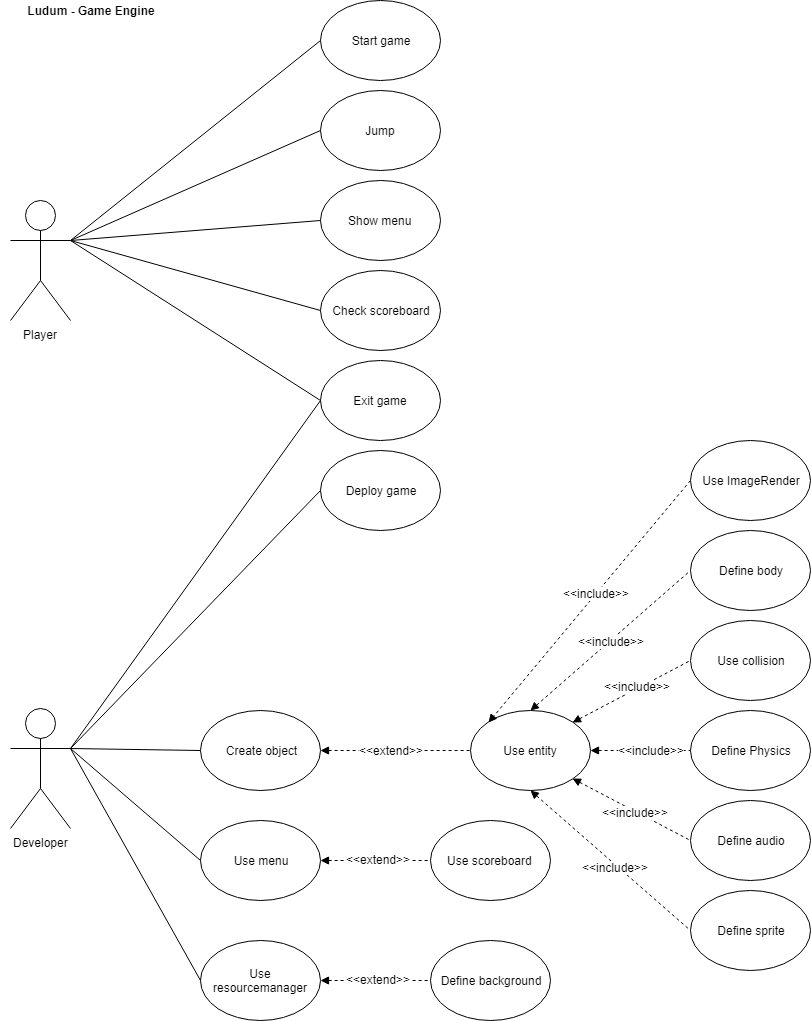

The diagram above was exported from draw.io. Its source (the exported page's mxGraphModel, read from the mxfile embedded in the PNG):
<mxGraphModel dx="1764" dy="871" grid="1" gridSize="10" guides="1" tooltips="1" connect="1" arrows="1" fold="1" page="1" pageScale="1" pageWidth="850" pageHeight="1100" math="0" shadow="0">
  <root>
    <mxCell id="0" />
    <mxCell id="1" parent="0" />
    <mxCell id="YpSDNRE2MJN8UZXmmiKn-1" value="Start game" style="ellipse;whiteSpace=wrap;html=1;" vertex="1" parent="1">
      <mxGeometry x="340" y="10" width="120" height="80" as="geometry" />
    </mxCell>
    <mxCell id="YpSDNRE2MJN8UZXmmiKn-2" value="Exit game" style="ellipse;whiteSpace=wrap;html=1;" vertex="1" parent="1">
      <mxGeometry x="340" y="370" width="120" height="80" as="geometry" />
    </mxCell>
    <mxCell id="YpSDNRE2MJN8UZXmmiKn-3" value="Show menu" style="ellipse;whiteSpace=wrap;html=1;" vertex="1" parent="1">
      <mxGeometry x="340" y="190" width="120" height="80" as="geometry" />
    </mxCell>
    <mxCell id="YpSDNRE2MJN8UZXmmiKn-4" value="Check scoreboard" style="ellipse;whiteSpace=wrap;html=1;" vertex="1" parent="1">
      <mxGeometry x="340" y="280" width="120" height="80" as="geometry" />
    </mxCell>
    <mxCell id="YpSDNRE2MJN8UZXmmiKn-5" value="Jump" style="ellipse;whiteSpace=wrap;html=1;" vertex="1" parent="1">
      <mxGeometry x="340" y="100" width="120" height="80" as="geometry" />
    </mxCell>
    <mxCell id="YpSDNRE2MJN8UZXmmiKn-6" value="Deploy game" style="ellipse;whiteSpace=wrap;html=1;" vertex="1" parent="1">
      <mxGeometry x="340" y="460" width="120" height="80" as="geometry" />
    </mxCell>
    <mxCell id="YpSDNRE2MJN8UZXmmiKn-7" value="Define sprite&lt;br&gt;" style="ellipse;whiteSpace=wrap;html=1;" vertex="1" parent="1">
      <mxGeometry x="710" y="900" width="120" height="80" as="geometry" />
    </mxCell>
    <mxCell id="YpSDNRE2MJN8UZXmmiKn-8" value="Define background" style="ellipse;whiteSpace=wrap;html=1;" vertex="1" parent="1">
      <mxGeometry x="450" y="950" width="120" height="80" as="geometry" />
    </mxCell>
    <mxCell id="YpSDNRE2MJN8UZXmmiKn-9" value="Use collision" style="ellipse;whiteSpace=wrap;html=1;" vertex="1" parent="1">
      <mxGeometry x="710" y="630" width="120" height="80" as="geometry" />
    </mxCell>
    <mxCell id="YpSDNRE2MJN8UZXmmiKn-10" value="Define body" style="ellipse;whiteSpace=wrap;html=1;" vertex="1" parent="1">
      <mxGeometry x="710" y="540" width="120" height="80" as="geometry" />
    </mxCell>
    <mxCell id="YpSDNRE2MJN8UZXmmiKn-11" value="Define Physics" style="ellipse;whiteSpace=wrap;html=1;" vertex="1" parent="1">
      <mxGeometry x="710" y="720" width="120" height="80" as="geometry" />
    </mxCell>
    <mxCell id="YpSDNRE2MJN8UZXmmiKn-12" value="Define audio" style="ellipse;whiteSpace=wrap;html=1;" vertex="1" parent="1">
      <mxGeometry x="710" y="810" width="120" height="80" as="geometry" />
    </mxCell>
    <mxCell id="YpSDNRE2MJN8UZXmmiKn-46" style="edgeStyle=none;rounded=0;orthogonalLoop=1;jettySize=auto;html=1;exitX=0.5;exitY=0;exitDx=0;exitDy=0;entryX=0;entryY=0.5;entryDx=0;entryDy=0;dashed=1;endArrow=none;endFill=0;startArrow=block;startFill=1;" edge="1" parent="1" source="YpSDNRE2MJN8UZXmmiKn-13" target="YpSDNRE2MJN8UZXmmiKn-10">
      <mxGeometry relative="1" as="geometry" />
    </mxCell>
    <mxCell id="YpSDNRE2MJN8UZXmmiKn-47" style="edgeStyle=none;rounded=0;orthogonalLoop=1;jettySize=auto;html=1;exitX=1;exitY=0;exitDx=0;exitDy=0;entryX=0;entryY=0.5;entryDx=0;entryDy=0;dashed=1;endArrow=none;endFill=0;startArrow=block;startFill=1;" edge="1" parent="1" source="YpSDNRE2MJN8UZXmmiKn-13" target="YpSDNRE2MJN8UZXmmiKn-9">
      <mxGeometry relative="1" as="geometry" />
    </mxCell>
    <mxCell id="YpSDNRE2MJN8UZXmmiKn-48" style="edgeStyle=none;rounded=0;orthogonalLoop=1;jettySize=auto;html=1;exitX=1;exitY=0.5;exitDx=0;exitDy=0;dashed=1;endArrow=none;endFill=0;startArrow=block;startFill=1;" edge="1" parent="1" source="YpSDNRE2MJN8UZXmmiKn-13" target="YpSDNRE2MJN8UZXmmiKn-11">
      <mxGeometry relative="1" as="geometry" />
    </mxCell>
    <mxCell id="YpSDNRE2MJN8UZXmmiKn-49" style="edgeStyle=none;rounded=0;orthogonalLoop=1;jettySize=auto;html=1;exitX=1;exitY=1;exitDx=0;exitDy=0;entryX=0;entryY=0.5;entryDx=0;entryDy=0;dashed=1;endArrow=none;endFill=0;startArrow=block;startFill=1;" edge="1" parent="1" source="YpSDNRE2MJN8UZXmmiKn-13" target="YpSDNRE2MJN8UZXmmiKn-12">
      <mxGeometry relative="1" as="geometry" />
    </mxCell>
    <mxCell id="YpSDNRE2MJN8UZXmmiKn-50" style="edgeStyle=none;rounded=0;orthogonalLoop=1;jettySize=auto;html=1;exitX=0.5;exitY=1;exitDx=0;exitDy=0;entryX=0;entryY=0.5;entryDx=0;entryDy=0;dashed=1;endArrow=none;endFill=0;startArrow=block;startFill=1;" edge="1" parent="1" source="YpSDNRE2MJN8UZXmmiKn-13" target="YpSDNRE2MJN8UZXmmiKn-7">
      <mxGeometry relative="1" as="geometry" />
    </mxCell>
    <mxCell id="YpSDNRE2MJN8UZXmmiKn-13" value="Use entity" style="ellipse;whiteSpace=wrap;html=1;" vertex="1" parent="1">
      <mxGeometry x="490" y="720" width="120" height="80" as="geometry" />
    </mxCell>
    <mxCell id="YpSDNRE2MJN8UZXmmiKn-53" style="edgeStyle=none;rounded=0;orthogonalLoop=1;jettySize=auto;html=1;exitX=1;exitY=0.5;exitDx=0;exitDy=0;endArrow=none;endFill=0;dashed=1;startArrow=block;startFill=1;" edge="1" parent="1" source="YpSDNRE2MJN8UZXmmiKn-14" target="YpSDNRE2MJN8UZXmmiKn-8">
      <mxGeometry relative="1" as="geometry" />
    </mxCell>
    <mxCell id="YpSDNRE2MJN8UZXmmiKn-14" value="Use resourcemanager" style="ellipse;whiteSpace=wrap;html=1;" vertex="1" parent="1">
      <mxGeometry x="220" y="950" width="120" height="80" as="geometry" />
    </mxCell>
    <mxCell id="YpSDNRE2MJN8UZXmmiKn-51" style="edgeStyle=none;rounded=0;orthogonalLoop=1;jettySize=auto;html=1;exitX=1;exitY=0.5;exitDx=0;exitDy=0;dashed=1;endArrow=none;endFill=0;startArrow=block;startFill=1;" edge="1" parent="1" source="YpSDNRE2MJN8UZXmmiKn-15" target="YpSDNRE2MJN8UZXmmiKn-16">
      <mxGeometry relative="1" as="geometry" />
    </mxCell>
    <mxCell id="YpSDNRE2MJN8UZXmmiKn-15" value="Use menu" style="ellipse;whiteSpace=wrap;html=1;" vertex="1" parent="1">
      <mxGeometry x="220" y="830" width="120" height="80" as="geometry" />
    </mxCell>
    <mxCell id="YpSDNRE2MJN8UZXmmiKn-16" value="Use scoreboard&amp;nbsp;" style="ellipse;whiteSpace=wrap;html=1;" vertex="1" parent="1">
      <mxGeometry x="450" y="830" width="120" height="80" as="geometry" />
    </mxCell>
    <mxCell id="YpSDNRE2MJN8UZXmmiKn-39" style="edgeStyle=none;rounded=0;orthogonalLoop=1;jettySize=auto;html=1;exitX=1;exitY=0.5;exitDx=0;exitDy=0;entryX=0;entryY=0.5;entryDx=0;entryDy=0;endArrow=none;endFill=0;dashed=1;startArrow=block;startFill=1;" edge="1" parent="1" source="YpSDNRE2MJN8UZXmmiKn-17" target="YpSDNRE2MJN8UZXmmiKn-13">
      <mxGeometry relative="1" as="geometry" />
    </mxCell>
    <mxCell id="YpSDNRE2MJN8UZXmmiKn-54" value="&amp;lt;&amp;lt;extend&amp;gt;&amp;gt;" style="text;html=1;resizable=0;points=[];align=center;verticalAlign=middle;labelBackgroundColor=#ffffff;" vertex="1" connectable="0" parent="YpSDNRE2MJN8UZXmmiKn-39">
      <mxGeometry x="-0.216" y="-1" relative="1" as="geometry">
        <mxPoint x="11" y="-2" as="offset" />
      </mxGeometry>
    </mxCell>
    <mxCell id="YpSDNRE2MJN8UZXmmiKn-17" value="Create object" style="ellipse;whiteSpace=wrap;html=1;" vertex="1" parent="1">
      <mxGeometry x="220" y="720" width="120" height="80" as="geometry" />
    </mxCell>
    <mxCell id="YpSDNRE2MJN8UZXmmiKn-28" style="rounded=0;orthogonalLoop=1;jettySize=auto;html=1;exitX=1;exitY=0.3333333333333333;exitDx=0;exitDy=0;exitPerimeter=0;entryX=0;entryY=0.5;entryDx=0;entryDy=0;endArrow=none;endFill=0;" edge="1" parent="1" source="YpSDNRE2MJN8UZXmmiKn-18" target="YpSDNRE2MJN8UZXmmiKn-1">
      <mxGeometry relative="1" as="geometry" />
    </mxCell>
    <mxCell id="YpSDNRE2MJN8UZXmmiKn-29" style="edgeStyle=none;rounded=0;orthogonalLoop=1;jettySize=auto;html=1;exitX=1;exitY=0.3333333333333333;exitDx=0;exitDy=0;exitPerimeter=0;entryX=0;entryY=0.5;entryDx=0;entryDy=0;endArrow=none;endFill=0;" edge="1" parent="1" source="YpSDNRE2MJN8UZXmmiKn-18" target="YpSDNRE2MJN8UZXmmiKn-5">
      <mxGeometry relative="1" as="geometry" />
    </mxCell>
    <mxCell id="YpSDNRE2MJN8UZXmmiKn-30" style="edgeStyle=none;rounded=0;orthogonalLoop=1;jettySize=auto;html=1;exitX=1;exitY=0.3333333333333333;exitDx=0;exitDy=0;exitPerimeter=0;entryX=0;entryY=0.5;entryDx=0;entryDy=0;endArrow=none;endFill=0;" edge="1" parent="1" source="YpSDNRE2MJN8UZXmmiKn-18" target="YpSDNRE2MJN8UZXmmiKn-3">
      <mxGeometry relative="1" as="geometry" />
    </mxCell>
    <mxCell id="YpSDNRE2MJN8UZXmmiKn-31" style="edgeStyle=none;rounded=0;orthogonalLoop=1;jettySize=auto;html=1;exitX=1;exitY=0.3333333333333333;exitDx=0;exitDy=0;exitPerimeter=0;entryX=0;entryY=0.5;entryDx=0;entryDy=0;endArrow=none;endFill=0;" edge="1" parent="1" source="YpSDNRE2MJN8UZXmmiKn-18" target="YpSDNRE2MJN8UZXmmiKn-4">
      <mxGeometry relative="1" as="geometry" />
    </mxCell>
    <mxCell id="YpSDNRE2MJN8UZXmmiKn-32" style="edgeStyle=none;rounded=0;orthogonalLoop=1;jettySize=auto;html=1;exitX=1;exitY=0.3333333333333333;exitDx=0;exitDy=0;exitPerimeter=0;entryX=0;entryY=0.5;entryDx=0;entryDy=0;endArrow=none;endFill=0;" edge="1" parent="1" source="YpSDNRE2MJN8UZXmmiKn-18" target="YpSDNRE2MJN8UZXmmiKn-2">
      <mxGeometry relative="1" as="geometry" />
    </mxCell>
    <mxCell id="YpSDNRE2MJN8UZXmmiKn-18" value="Player" style="shape=umlActor;verticalLabelPosition=bottom;labelBackgroundColor=#ffffff;verticalAlign=top;html=1;outlineConnect=0;" vertex="1" parent="1">
      <mxGeometry x="30" y="210" width="60" height="120" as="geometry" />
    </mxCell>
    <mxCell id="YpSDNRE2MJN8UZXmmiKn-34" style="edgeStyle=none;rounded=0;orthogonalLoop=1;jettySize=auto;html=1;exitX=1;exitY=0.3333333333333333;exitDx=0;exitDy=0;exitPerimeter=0;entryX=0;entryY=0.5;entryDx=0;entryDy=0;endArrow=none;endFill=0;" edge="1" parent="1" source="YpSDNRE2MJN8UZXmmiKn-24" target="YpSDNRE2MJN8UZXmmiKn-2">
      <mxGeometry relative="1" as="geometry" />
    </mxCell>
    <mxCell id="YpSDNRE2MJN8UZXmmiKn-35" style="edgeStyle=none;rounded=0;orthogonalLoop=1;jettySize=auto;html=1;exitX=1;exitY=0.3333333333333333;exitDx=0;exitDy=0;exitPerimeter=0;entryX=0;entryY=0.5;entryDx=0;entryDy=0;endArrow=none;endFill=0;" edge="1" parent="1" source="YpSDNRE2MJN8UZXmmiKn-24" target="YpSDNRE2MJN8UZXmmiKn-6">
      <mxGeometry relative="1" as="geometry" />
    </mxCell>
    <mxCell id="YpSDNRE2MJN8UZXmmiKn-36" style="edgeStyle=none;rounded=0;orthogonalLoop=1;jettySize=auto;html=1;exitX=1;exitY=0.3333333333333333;exitDx=0;exitDy=0;exitPerimeter=0;entryX=0;entryY=0.5;entryDx=0;entryDy=0;endArrow=none;endFill=0;" edge="1" parent="1" source="YpSDNRE2MJN8UZXmmiKn-24" target="YpSDNRE2MJN8UZXmmiKn-17">
      <mxGeometry relative="1" as="geometry" />
    </mxCell>
    <mxCell id="YpSDNRE2MJN8UZXmmiKn-37" style="edgeStyle=none;rounded=0;orthogonalLoop=1;jettySize=auto;html=1;exitX=1;exitY=0.3333333333333333;exitDx=0;exitDy=0;exitPerimeter=0;entryX=0;entryY=0.5;entryDx=0;entryDy=0;endArrow=none;endFill=0;" edge="1" parent="1" source="YpSDNRE2MJN8UZXmmiKn-24" target="YpSDNRE2MJN8UZXmmiKn-15">
      <mxGeometry relative="1" as="geometry" />
    </mxCell>
    <mxCell id="YpSDNRE2MJN8UZXmmiKn-52" style="edgeStyle=none;rounded=0;orthogonalLoop=1;jettySize=auto;html=1;exitX=1;exitY=0.3333333333333333;exitDx=0;exitDy=0;exitPerimeter=0;entryX=0;entryY=0.5;entryDx=0;entryDy=0;endArrow=none;endFill=0;" edge="1" parent="1" source="YpSDNRE2MJN8UZXmmiKn-24" target="YpSDNRE2MJN8UZXmmiKn-14">
      <mxGeometry relative="1" as="geometry" />
    </mxCell>
    <mxCell id="YpSDNRE2MJN8UZXmmiKn-24" value="Developer" style="shape=umlActor;verticalLabelPosition=bottom;labelBackgroundColor=#ffffff;verticalAlign=top;html=1;outlineConnect=0;" vertex="1" parent="1">
      <mxGeometry x="30" y="718" width="60" height="120" as="geometry" />
    </mxCell>
    <mxCell id="YpSDNRE2MJN8UZXmmiKn-56" value="&amp;lt;&amp;lt;extend&amp;gt;&amp;gt;" style="text;html=1;resizable=0;points=[];align=center;verticalAlign=middle;labelBackgroundColor=#ffffff;" vertex="1" connectable="0" parent="1">
      <mxGeometry x="-0.216" y="-1" relative="1" as="geometry">
        <mxPoint x="397" y="988" as="offset" />
      </mxGeometry>
    </mxCell>
    <mxCell id="YpSDNRE2MJN8UZXmmiKn-59" value="&amp;lt;&amp;lt;extend&amp;gt;&amp;gt;" style="text;html=1;resizable=0;points=[];align=center;verticalAlign=middle;labelBackgroundColor=#ffffff;" vertex="1" connectable="0" parent="1">
      <mxGeometry x="-0.216" y="-1" relative="1" as="geometry">
        <mxPoint x="397" y="868" as="offset" />
      </mxGeometry>
    </mxCell>
    <mxCell id="YpSDNRE2MJN8UZXmmiKn-60" value="&amp;lt;&amp;lt;include&amp;gt;&amp;gt;" style="text;html=1;resizable=0;points=[];align=center;verticalAlign=middle;labelBackgroundColor=#ffffff;" vertex="1" connectable="0" parent="1">
      <mxGeometry x="-0.216" y="-1" relative="1" as="geometry">
        <mxPoint x="656" y="695" as="offset" />
      </mxGeometry>
    </mxCell>
    <mxCell id="YpSDNRE2MJN8UZXmmiKn-62" value="&amp;lt;&amp;lt;include&amp;gt;&amp;gt;" style="text;html=1;resizable=0;points=[];align=center;verticalAlign=middle;labelBackgroundColor=#ffffff;" vertex="1" connectable="0" parent="1">
      <mxGeometry x="-0.216" y="-1" relative="1" as="geometry">
        <mxPoint x="630" y="650" as="offset" />
      </mxGeometry>
    </mxCell>
    <mxCell id="YpSDNRE2MJN8UZXmmiKn-63" value="&amp;lt;&amp;lt;include&amp;gt;&amp;gt;" style="text;html=1;resizable=0;points=[];align=center;verticalAlign=middle;labelBackgroundColor=#ffffff;" vertex="1" connectable="0" parent="1">
      <mxGeometry x="-0.216" y="-1" relative="1" as="geometry">
        <mxPoint x="670" y="759" as="offset" />
      </mxGeometry>
    </mxCell>
    <mxCell id="YpSDNRE2MJN8UZXmmiKn-64" value="&amp;lt;&amp;lt;include&amp;gt;&amp;gt;" style="text;html=1;resizable=0;points=[];align=center;verticalAlign=middle;labelBackgroundColor=#ffffff;" vertex="1" connectable="0" parent="1">
      <mxGeometry x="-0.216" y="-1" relative="1" as="geometry">
        <mxPoint x="654" y="821" as="offset" />
      </mxGeometry>
    </mxCell>
    <mxCell id="YpSDNRE2MJN8UZXmmiKn-65" value="&amp;lt;&amp;lt;include&amp;gt;&amp;gt;" style="text;html=1;resizable=0;points=[];align=center;verticalAlign=middle;labelBackgroundColor=#ffffff;" vertex="1" connectable="0" parent="1">
      <mxGeometry x="-0.216" y="-1" relative="1" as="geometry">
        <mxPoint x="634" y="876" as="offset" />
      </mxGeometry>
    </mxCell>
    <mxCell id="YpSDNRE2MJN8UZXmmiKn-67" style="edgeStyle=none;rounded=0;orthogonalLoop=1;jettySize=auto;html=1;exitX=0;exitY=0.5;exitDx=0;exitDy=0;entryX=0;entryY=0;entryDx=0;entryDy=0;dashed=1;startArrow=none;startFill=0;endArrow=block;endFill=1;" edge="1" parent="1" source="YpSDNRE2MJN8UZXmmiKn-66" target="YpSDNRE2MJN8UZXmmiKn-13">
      <mxGeometry relative="1" as="geometry" />
    </mxCell>
    <mxCell id="YpSDNRE2MJN8UZXmmiKn-66" value="Use ImageRender" style="ellipse;whiteSpace=wrap;html=1;" vertex="1" parent="1">
      <mxGeometry x="710" y="450" width="120" height="80" as="geometry" />
    </mxCell>
    <mxCell id="YpSDNRE2MJN8UZXmmiKn-68" value="&amp;lt;&amp;lt;include&amp;gt;&amp;gt;" style="text;html=1;resizable=0;points=[];align=center;verticalAlign=middle;labelBackgroundColor=#ffffff;" vertex="1" connectable="0" parent="1">
      <mxGeometry x="-0.216" y="-1" relative="1" as="geometry">
        <mxPoint x="615" y="602" as="offset" />
      </mxGeometry>
    </mxCell>
    <mxCell id="YpSDNRE2MJN8UZXmmiKn-69" value="&lt;b&gt;Ludum - Game Engine&lt;/b&gt;" style="text;html=1;strokeColor=none;fillColor=none;align=center;verticalAlign=middle;whiteSpace=wrap;rounded=0;" vertex="1" parent="1">
      <mxGeometry x="20" y="10" width="180" height="20" as="geometry" />
    </mxCell>
  </root>
</mxGraphModel>